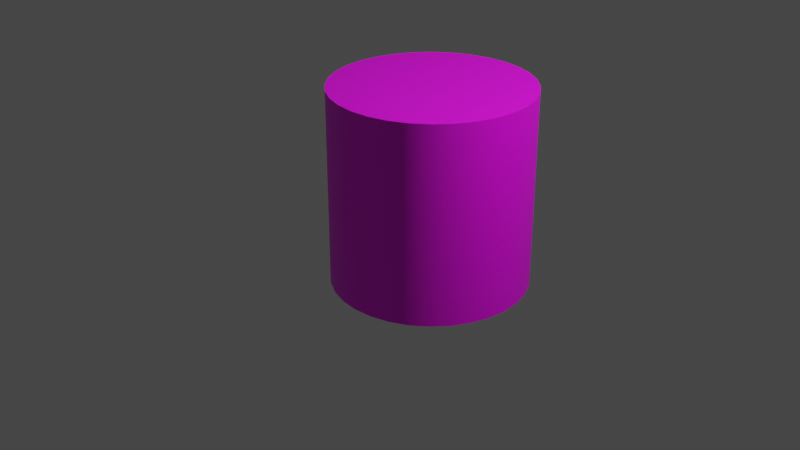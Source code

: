 # Source: cylinder.blend  (saved by Blender 2.91.10; exported with 4.5.12 LTS)
import bpy
from mathutils import Matrix  # noqa: F401  (used for matrix-valued properties, if any)

bpy.ops.wm.read_factory_settings(use_empty=True)
scene = bpy.context.scene
scene.name = 'Scene'

# ---- collections
col_collection = bpy.data.collections.new('Collection'); scene.collection.children.link(col_collection)

# ---- images (referenced by path relative to the original .blend; pixels are not part of the script)
import os
ASSET_DIR = os.environ.get("B2B_ASSET_DIR", "")  # directory of the original .blend (textures are referenced by path, not embedded)
HERE = os.path.dirname(os.path.abspath(__file__))  # packed textures are extracted next to this script under _unpacked/

def load_image(name, relpath, width, height, colorspace="sRGB"):
    """Load a texture the original file referenced (path relative to the .blend, or extracted next to this script)."""
    p = next((c for c in (os.path.join(HERE, relpath), os.path.join(ASSET_DIR, relpath)) if relpath and os.path.exists(c)), "")
    if p:
        img = bpy.data.images.load(p, check_existing=True)
        img.name = name
    else:  # same state as the original file: an image datablock whose file is absent (Cycles renders it pink)
        img = bpy.data.images.new(name, width, height)
        img.source = "FILE"
        img.filepath = "//" + (relpath or name)
    img.colorspace_settings.name = colorspace
    return img
img_2k_earth_daymap_jpg = load_image('2k_earth_daymap.jpg', '2k_earth_daymap.jpg', 1024, 1024, 'sRGB')

# ---- materials (node trees are filled in below, after node groups)
mat_material_002 = bpy.data.materials.new('Material.002')
mat_material_002.use_transparent_shadow = False

# ---- node groups
ng_auto_smooth = bpy.data.node_groups.new('Auto Smooth', 'GeometryNodeTree')
_s = ng_auto_smooth.interface.new_socket(name='Geometry', in_out='OUTPUT', socket_type='NodeSocketGeometry')
_s = ng_auto_smooth.interface.new_socket(name='Geometry', in_out='INPUT', socket_type='NodeSocketGeometry')
_s = ng_auto_smooth.interface.new_socket(name='Angle', in_out='INPUT', socket_type='NodeSocketFloat')
_s.subtype = 'ANGLE'
_s.min_value = 0.0
_s.max_value = 3.142
ng_auto_smooth.is_modifier = True
_N = ng_auto_smooth.nodes; _L = ng_auto_smooth.links
n0 = _N.new('NodeGroupOutput'); n0.name = 'Group Output'; n0.location = (480, -100)
n1 = _N.new('NodeGroupInput'); n1.name = 'Group Input'; n1.location = (-420, -300)
n2 = _N.new('NodeGroupInput'); n2.name = 'Group Input.001'; n2.location = (-60, -100)
n3 = _N.new('GeometryNodeSetShadeSmooth'); n3.name = 'Set Shade Smooth'; n3.location = (120, -100)
n3.domain = 'EDGE'
n4 = _N.new('GeometryNodeSetShadeSmooth'); n4.name = 'Set Shade Smooth.001'; n4.location = (300, -100)
n5 = _N.new('GeometryNodeInputMeshEdgeAngle'); n5.name = 'Edge Angle'; n5.location = (-420, -220)
n6 = _N.new('GeometryNodeInputEdgeSmooth'); n6.name = 'Is Edge Smooth'; n6.location = (-60, -160)
n7 = _N.new('GeometryNodeInputShadeSmooth'); n7.name = 'Is Face Smooth'; n7.location = (-240, -340)
n8 = _N.new('FunctionNodeBooleanMath'); n8.name = 'Boolean Math'; n8.location = (-60, -220)
n9 = _N.new('FunctionNodeCompare'); n9.name = 'Compare'; n9.location = (-240, -180)
n9.operation = 'LESS_EQUAL'
_L.new(n5.outputs[0], n9.inputs[0])
_L.new(n4.outputs[0], n0.inputs[0])
_L.new(n1.outputs[1], n9.inputs[1])
_L.new(n9.outputs[0], n8.inputs[0])
_L.new(n7.outputs[0], n8.inputs[1])
_L.new(n2.outputs[0], n3.inputs[0])
_L.new(n6.outputs[0], n3.inputs[1])
_L.new(n3.outputs[0], n4.inputs[0])
_L.new(n8.outputs[0], n3.inputs[2])
n0.is_active_output = True

# ---- material node trees
mat_material_002.use_nodes = True; mat_material_002.node_tree.nodes.clear()
_N = mat_material_002.node_tree.nodes; _L = mat_material_002.node_tree.links
n0 = _N.new('ShaderNodeBsdfPrincipled'); n0.name = 'Principled BSDF'; n0.location = (10, 300)
n0.distribution = 'GGX'
n0.subsurface_method = 'BURLEY'
n0.inputs[3].default_value = 1.45
n0.inputs[27].default_value = (0.0, 0.0, 0.0, 1.0)
n0.inputs[28].default_value = 1.0
n1 = _N.new('ShaderNodeOutputMaterial'); n1.name = 'Material Output'; n1.location = (300, 300)
n2 = _N.new('ShaderNodeTexImage'); n2.name = 'Image Texture'; n2.location = (-280, 280)
n2.image = img_2k_earth_daymap_jpg
_L.new(n0.outputs[0], n1.inputs[0])
_L.new(n2.outputs[0], n0.inputs[0])
n1.is_active_output = True

# ---- world
world_world = bpy.data.worlds.new('World'); scene.world = world_world
world_world.use_nodes = True; world_world.node_tree.nodes.clear()
_N = world_world.node_tree.nodes; _L = world_world.node_tree.links
n0 = _N.new('ShaderNodeOutputWorld'); n0.name = 'World Output'; n0.location = (300, 300)
n1 = _N.new('ShaderNodeBackground'); n1.name = 'Background'; n1.location = (10, 300)
n1.inputs[0].default_value = (0.05088, 0.05088, 0.05088, 1.0)
_L.new(n1.outputs[0], n0.inputs[0])
n0.is_active_output = True
world_world.color = (0.05088, 0.05088, 0.05088)
world_world.use_sun_shadow = False
world_world.sun_shadow_jitter_overblur = 0.0

# ---- cameras
cam_camera = bpy.data.cameras.new('Camera')
cam_camera.clip_end = 100.0
cam_camera.ortho_scale = 7.314

# ---- lights
light_light = bpy.data.lights.new('Light', 'POINT')
light_light.transmission_factor = 0.0
light_light.energy = 1000.0
light_light.shadow_soft_size = 0.1
light_light.shadow_maximum_resolution = 0.006
light_light.use_absolute_resolution = True

# ---- meshes
me_cylinder_001 = bpy.data.meshes.new('Cylinder.001')
me_cylinder_001.from_pydata([(0.0, 1.0, -1.0), (0.0, 1.0, 1.0), (0.1951, 0.9808, -1.0), (0.1951, 0.9808, 1.0), (0.3827, 0.9239, -1.0), (0.3827, 0.9239, 1.0), (0.5556, 0.8315, -1.0), (0.5556, 0.8315, 1.0), (0.7071, 0.7071, -1.0), (0.7071, 0.7071, 1.0), (0.8315, 0.5556, -1.0), (0.8315, 0.5556, 1.0), (0.9239, 0.3827, -1.0), (0.9239, 0.3827, 1.0), (0.9808, 0.1951, -1.0), (0.9808, 0.1951, 1.0), (1.0, 7.55e-08, -1.0), (1.0, 7.55e-08, 1.0), (0.9808, -0.1951, -1.0), (0.9808, -0.1951, 1.0), (0.9239, -0.3827, -1.0), (0.9239, -0.3827, 1.0), (0.8315, -0.5556, -1.0), (0.8315, -0.5556, 1.0), (0.7071, -0.7071, -1.0), (0.7071, -0.7071, 1.0), (0.5556, -0.8315, -1.0), (0.5556, -0.8315, 1.0), (0.3827, -0.9239, -1.0), (0.3827, -0.9239, 1.0), (0.1951, -0.9808, -1.0), (0.1951, -0.9808, 1.0), (-3.258e-07, -1.0, -1.0), (-3.258e-07, -1.0, 1.0), (-0.1951, -0.9808, -1.0), (-0.1951, -0.9808, 1.0), (-0.3827, -0.9239, -1.0), (-0.3827, -0.9239, 1.0), (-0.5556, -0.8315, -1.0), (-0.5556, -0.8315, 1.0), (-0.7071, -0.7071, -1.0), (-0.7071, -0.7071, 1.0), (-0.8315, -0.5556, -1.0), (-0.8315, -0.5556, 1.0), (-0.9239, -0.3827, -1.0), (-0.9239, -0.3827, 1.0), (-0.9808, -0.1951, -1.0), (-0.9808, -0.1951, 1.0), (-1.0, 9.656e-07, -1.0), (-1.0, 9.656e-07, 1.0), (-0.9808, 0.1951, -1.0), (-0.9808, 0.1951, 1.0), (-0.9239, 0.3827, -1.0), (-0.9239, 0.3827, 1.0), (-0.8315, 0.5556, -1.0), (-0.8315, 0.5556, 1.0), (-0.7071, 0.7071, -1.0), (-0.7071, 0.7071, 1.0), (-0.5556, 0.8315, -1.0), (-0.5556, 0.8315, 1.0), (-0.3827, 0.9239, -1.0), (-0.3827, 0.9239, 1.0), (-0.1951, 0.9808, -1.0), (-0.1951, 0.9808, 1.0)], [], [(0, 1, 3, 2), (2, 3, 5, 4), (4, 5, 7, 6), (6, 7, 9, 8), (8, 9, 11, 10), (10, 11, 13, 12), (12, 13, 15, 14), (14, 15, 17, 16), (16, 17, 19, 18), (18, 19, 21, 20), (20, 21, 23, 22), (22, 23, 25, 24), (24, 25, 27, 26), (26, 27, 29, 28), (28, 29, 31, 30), (30, 31, 33, 32), (32, 33, 35, 34), (34, 35, 37, 36), (36, 37, 39, 38), (38, 39, 41, 40), (40, 41, 43, 42), (42, 43, 45, 44), (44, 45, 47, 46), (46, 47, 49, 48), (48, 49, 51, 50), (50, 51, 53, 52), (52, 53, 55, 54), (54, 55, 57, 56), (56, 57, 59, 58), (58, 59, 61, 60), (3, 1, 63, 61, 59, 57, 55, 53, 51, 49, 47, 45, 43, 41, 39, 37, 35, 33, 31, 29, 27, 25, 23, 21, 19, 17, 15, 13, 11, 9, 7, 5), (60, 61, 63, 62), (62, 63, 1, 0), (0, 2, 4, 6, 8, 10, 12, 14, 16, 18, 20, 22, 24, 26, 28, 30, 32, 34, 36, 38, 40, 42, 44, 46, 48, 50, 52, 54, 56, 58, 60, 62)])
me_cylinder_001.polygons.foreach_set('use_smooth', [True] * 34)
_uv = me_cylinder_001.uv_layers.new(name='UVMap')
_uv.uv.foreach_set('vector', [1.0, 0.5, 1.0, 1.0, 0.9688, 1.0, 0.9688, 0.5, 0.9688, 0.5, 0.9688, 1.0, 0.9375, 1.0, 0.9375, 0.5, 0.9375, 0.5, 0.9375, 1.0, 0.9062, 1.0, 0.9062, 0.5, 0.9062, 0.5, 0.9062, 1.0, 0.875, 1.0, 0.875, 0.5, 0.875, 0.5, 0.875, 1.0, 0.8438, 1.0, 0.8438, 0.5, 0.8438, 0.5, 0.8438, 1.0, 0.8125, 1.0, 0.8125, 0.5, 0.8125, 0.5, 0.8125, 1.0, 0.7812, 1.0, 0.7812, 0.5, 0.7812, 0.5, 0.7812, 1.0, 0.75, 1.0, 0.75, 0.5, 0.75, 0.5, 0.75, 1.0, 0.7188, 1.0, 0.7188, 0.5, 0.7188, 0.5, 0.7188, 1.0, 0.6875, 1.0, 0.6875, 0.5, 0.6875, 0.5, 0.6875, 1.0, 0.6562, 1.0, 0.6562, 0.5, 0.6562, 0.5, 0.6562, 1.0, 0.625, 1.0, 0.625, 0.5, 0.625, 0.5, 0.625, 1.0, 0.5938, 1.0, 0.5938, 0.5, 0.5938, 0.5, 0.5938, 1.0, 0.5625, 1.0, 0.5625, 0.5, 0.5625, 0.5, 0.5625, 1.0, 0.5312, 1.0, 0.5312, 0.5, 0.5312, 0.5, 0.5312, 1.0, 0.5, 1.0, 0.5, 0.5, 0.5, 0.5, 0.5, 1.0, 0.4688, 1.0, 0.4688, 0.5, 0.4688, 0.5, 0.4688, 1.0, 0.4375, 1.0, 0.4375, 0.5, 0.4375, 0.5, 0.4375, 1.0, 0.4062, 1.0, 0.4062, 0.5, 0.4062, 0.5, 0.4062, 1.0, 0.375, 1.0, 0.375, 0.5, 0.375, 0.5, 0.375, 1.0, 0.3438, 1.0, 0.3438, 0.5, 0.3438, 0.5, 0.3438, 1.0, 0.3125, 1.0, 0.3125, 0.5, 0.3125, 0.5, 0.3125, 1.0, 0.2812, 1.0, 0.2812, 0.5, 0.2812, 0.5, 0.2812, 1.0, 0.25, 1.0, 0.25, 0.5, 0.25, 0.5, 0.25, 1.0, 0.2188, 1.0, 0.2188, 0.5, 0.2188, 0.5, 0.2188, 1.0, 0.1875, 1.0, 0.1875, 0.5, 0.1875, 0.5, 0.1875, 1.0, 0.1562, 1.0, 0.1562, 0.5, 0.1562, 0.5, 0.1562, 1.0, 0.125, 1.0, 0.125, 0.5, 0.125, 0.5, 0.125, 1.0, 0.09375, 1.0, 0.09375, 0.5, 0.09375, 0.5, 0.09375, 1.0, 0.0625, 1.0, 0.0625, 0.5, 0.2968, 0.4854, 0.25, 0.49, 0.2032, 0.4854, 0.1582, 0.4717, 0.1167, 0.4496, 0.08029, 0.4197, 0.05045, 0.3833, 0.02827, 0.3418, 0.01461, 0.2968, 0.01, 0.25, 0.01461, 0.2032, 0.02827, 0.1582, 0.05045, 0.1167, 0.08029, 0.08029, 0.1167, 0.05045, 0.1582, 0.02827, 0.2032, 0.01461, 0.25, 0.01, 0.2968, 0.01461, 0.3418, 0.02827, 0.3833, 0.05045, 0.4197, 0.08029, 0.4496, 0.1167, 0.4717, 0.1582, 0.4854, 0.2032, 0.49, 0.25, 0.4854, 0.2968, 0.4717, 0.3418, 0.4496, 0.3833, 0.4197, 0.4197, 0.3833, 0.4496, 0.3418, 0.4717, 0.0625, 0.5, 0.0625, 1.0, 0.03125, 1.0, 0.03125, 0.5, 0.03125, 0.5, 0.03125, 1.0, 0.0, 1.0, 0.0, 0.5, 0.75, 0.49, 0.7968, 0.4854, 0.8418, 0.4717, 0.8833, 0.4496, 0.9197, 0.4197, 0.9496, 0.3833, 0.9717, 0.3418, 0.9854, 0.2968, 0.99, 0.25, 0.9854, 0.2032, 0.9717, 0.1582, 0.9496, 0.1167, 0.9197, 0.08029, 0.8833, 0.05045, 0.8418, 0.02827, 0.7968, 0.01461, 0.75, 0.01, 0.7032, 0.01461, 0.6582, 0.02827, 0.6167, 0.05045, 0.5803, 0.08029, 0.5504, 0.1167, 0.5283, 0.1582, 0.5146, 0.2032, 0.51, 0.25, 0.5146, 0.2968, 0.5283, 0.3418, 0.5504, 0.3833, 0.5803, 0.4197, 0.6167, 0.4496, 0.6582, 0.4717, 0.7032, 0.4854])
me_cylinder_001.materials.append(mat_material_002)
me_cylinder_001.use_remesh_fix_poles = True
me_cylinder_001.use_remesh_preserve_attributes = False
me_cylinder_001.use_mirror_vertex_groups = False
me_cylinder_001.update()

# ---- objects
ob_light = bpy.data.objects.new('Light', light_light)
ob_camera = bpy.data.objects.new('Camera', cam_camera)
ob_cylinder = bpy.data.objects.new('Cylinder', me_cylinder_001)

# ---- transforms, parenting, visibility, modifiers, constraints
ob_light.location = (4.076, 1.005, 5.904)
ob_light.rotation_euler = (0.6503, 0.05522, 1.866)
ob_light.lock_rotations_4d = False
ob_light.empty_display_type = 'ARROWS'
ob_light.color = (0.0, 0.0, 0.0, 0.0)
ob_light.lineart.crease_threshold = 0.0
ob_camera.location = (7.359, -6.926, 4.958)
ob_camera.rotation_euler = (1.109, 0.0, 0.8149)
ob_camera.lock_rotations_4d = False
ob_camera.empty_display_type = 'ARROWS'
ob_camera.color = (0.0, 0.0, 0.0, 0.0)
ob_camera.display_type = 'WIRE'
ob_camera.lineart.crease_threshold = 0.0
ob_cylinder.location = (0.449, 0.0, 0.5382)
ob_cylinder.lineart.crease_threshold = 0.0
_m = ob_cylinder.modifiers.new('Auto Smooth', 'NODES')
_m.node_group = ng_auto_smooth
_gi = [s.identifier for s in ng_auto_smooth.interface.items_tree if s.item_type == 'SOCKET' and s.in_out == 'INPUT']
_m[_gi[1]] = 0.5236  # Angle

# ---- collection membership
col_collection.objects.link(ob_light)
col_collection.objects.link(ob_camera)
col_collection.objects.link(ob_cylinder)

# ---- scene / render settings (as saved in the file)
scene.camera = ob_camera
scene.frame_start = 1; scene.frame_end = 250; scene.frame_set(1)
scene.render.engine = 'BLENDER_EEVEE_NEXT'
scene.cycles.use_denoising = False
scene.cycles.samples = 128
scene.cycles.sampling_pattern = 'TABULATED_SOBOL'
scene.cycles.use_adaptive_sampling = False
scene.cycles.use_light_tree = False
scene.view_settings.view_transform = 'Filmic'
bpy.context.view_layer.update()
